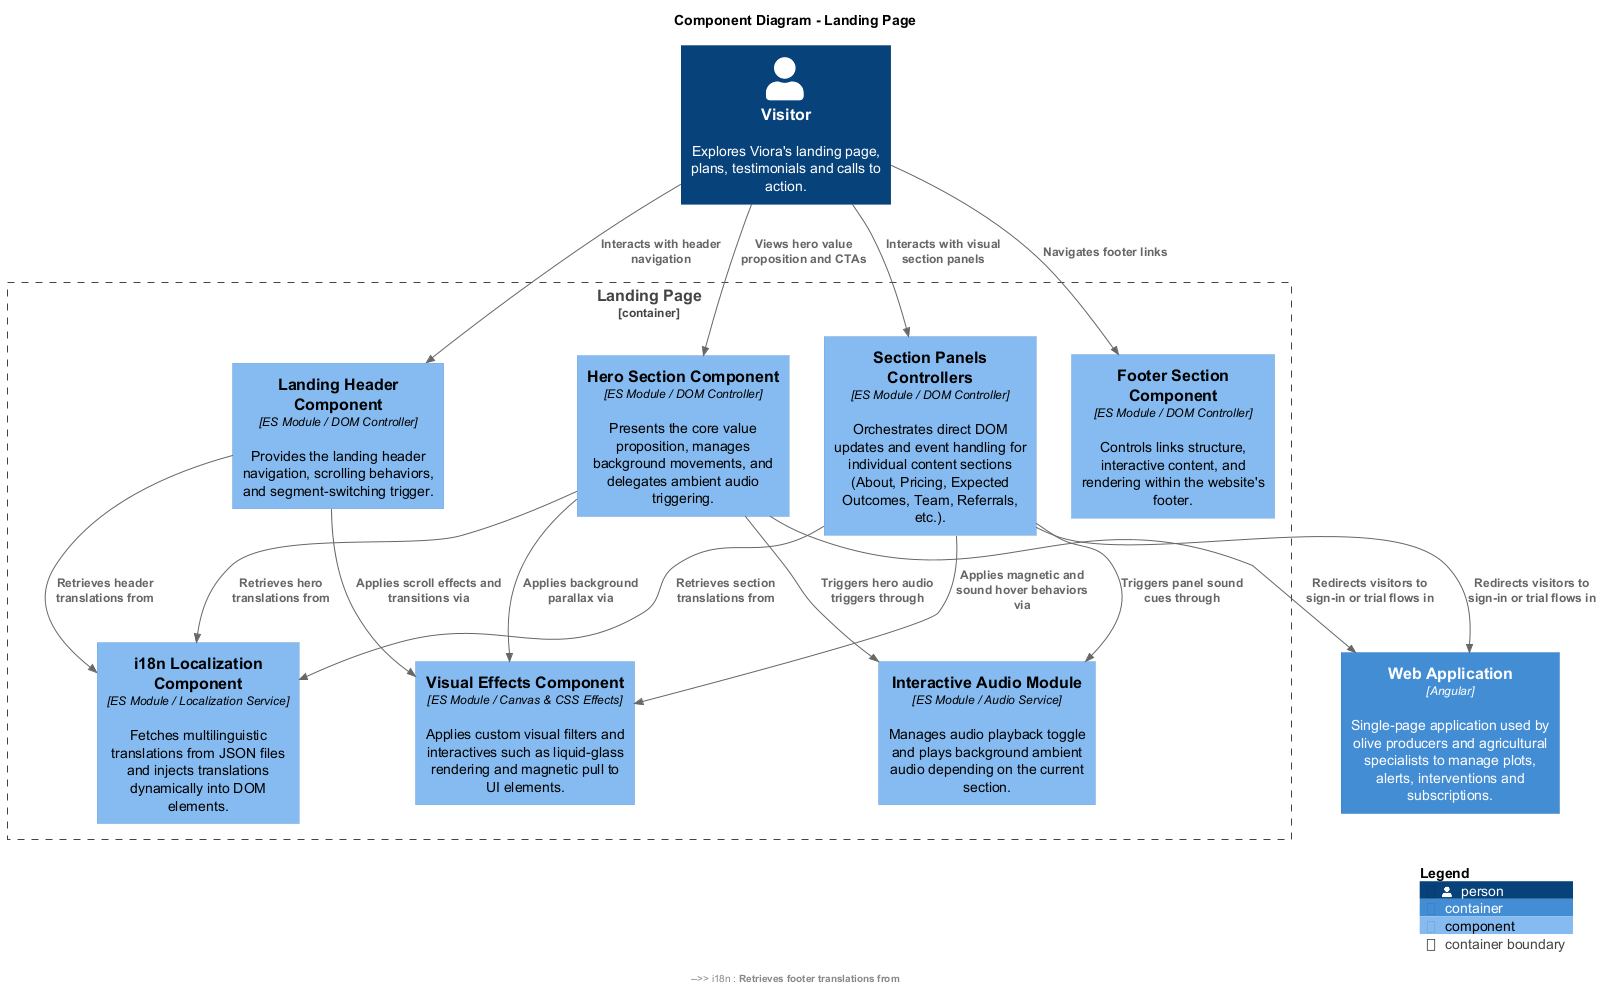

The diagram above was rendered by PlantUML. Its source (embedded in the PNG):
@startuml VioraLandingComponents
!include https://raw.githubusercontent.com/plantuml-stdlib/C4-PlantUML/master/C4_Component.puml

title Component Diagram - Landing Page

Person(visitor, "Visitor", "Explores Viora's landing page, plans, testimonials and calls to action.")

Container_Boundary(landingPage, "Landing Page") {
    Component(landingPageHeader, "Landing Header Component", "ES Module / DOM Controller", "Provides the landing header navigation, scrolling behaviors, and segment-switching trigger.")
    Component(hero, "Hero Section Component", "ES Module / DOM Controller", "Presents the core value proposition, manages background movements, and delegates ambient audio triggering.")
    Component(interactiveAudio, "Interactive Audio Module", "ES Module / Audio Service", "Manages audio playback toggle and plays background ambient audio depending on the current section.")
    Component(visualEffects, "Visual Effects Component", "ES Module / Canvas & CSS Effects", "Applies custom visual filters and interactives such as liquid-glass rendering and magnetic pull to UI elements.")
    Component(i18n, "i18n Localization Component", "ES Module / Localization Service", "Fetches multilinguistic translations from JSON files and injects translations dynamically into DOM elements.")
    Component(sectionPanels, "Section Panels Controllers", "ES Module / DOM Controller", "Orchestrates direct DOM updates and event handling for individual content sections (About, Pricing, Expected Outcomes, Team, Referrals, etc.).")
    Component(footer, "Footer Section Component", "ES Module / DOM Controller", "Controls links structure, interactive content, and rendering within the website's footer.")
}

Container(webApp, "Web Application", "Angular", "Single-page application used by olive producers and agricultural specialists to manage plots, alerts, interventions and subscriptions.")

Rel(visitor, landingPageHeader, "Interacts with header navigation")
Rel(visitor, hero, "Views hero value proposition and CTAs")
Rel(visitor, sectionPanels, "Interacts with visual section panels")
Rel(visitor, footer, "Navigates footer links")

Rel(landingPageHeader, i18n, "Retrieves header translations from")
Rel(hero, i18n, "Retrieves hero translations from")
Rel(sectionPanels, i18n, "Retrieves section translations from")
Rel(footer, i18n, "Retrieves footer translations from")

Rel(hero, interactiveAudio, "Triggers hero audio triggers through")
Rel(sectionPanels, interactiveAudio, "Triggers panel sound cues through")

Rel(landingPageHeader, visualEffects, "Applies scroll effects and transitions via")
Rel(hero, visualEffects, "Applies background parallax via")
Rel(sectionPanels, visualEffects, "Applies magnetic and sound hover behaviors via")

Rel(hero, webApp, "Redirects visitors to sign-in or trial flows in")
Rel(sectionPanels, webApp, "Redirects visitors to sign-in or trial flows in")

SHOW_LEGEND()
@enduml